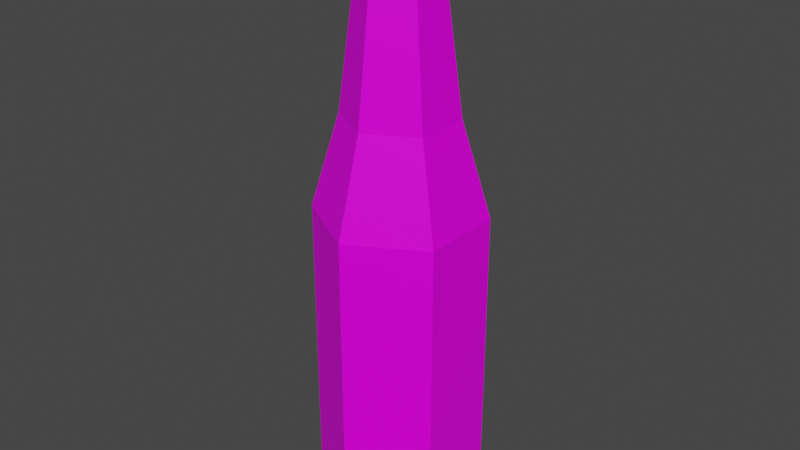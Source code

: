# Source: Bottle02.blend  (saved by Blender 4.2.66; exported with 4.5.12 LTS)
import bpy
from mathutils import Matrix  # noqa: F401  (used for matrix-valued properties, if any)

bpy.ops.wm.read_factory_settings(use_empty=True)
scene = bpy.context.scene
scene.name = 'Scene'

# ---- collections
col_collection = bpy.data.collections.new('Collection'); scene.collection.children.link(col_collection)

# ---- images (referenced by path relative to the original .blend; pixels are not part of the script)
import os
ASSET_DIR = os.environ.get("B2B_ASSET_DIR", "")  # directory of the original .blend (textures are referenced by path, not embedded)
HERE = os.path.dirname(os.path.abspath(__file__))  # packed textures are extracted next to this script under _unpacked/

def load_image(name, relpath, width, height, colorspace="sRGB"):
    """Load a texture the original file referenced (path relative to the .blend, or extracted next to this script)."""
    p = next((c for c in (os.path.join(HERE, relpath), os.path.join(ASSET_DIR, relpath)) if relpath and os.path.exists(c)), "")
    if p:
        img = bpy.data.images.load(p, check_existing=True)
        img.name = name
    else:  # same state as the original file: an image datablock whose file is absent (Cycles renders it pink)
        img = bpy.data.images.new(name, width, height)
        img.source = "FILE"
        img.filepath = "//" + (relpath or name)
    img.colorspace_settings.name = colorspace
    return img
img_bottle02_a_png = load_image('Bottle02_a.png', 'Bottle02_a.png', 1024, 1024, 'sRGB')

# ---- materials (node trees are filled in below, after node groups)
mat_primary = bpy.data.materials.new('Primary')
mat_primary.alpha_threshold = 0.0
mat_primary.use_transparent_shadow = False
mat_primary.roughness = 0.5
mat_primary.line_color = (0.0, 0.0, 0.0, 1.0)

# ---- material node trees
mat_primary.use_nodes = True; mat_primary.node_tree.nodes.clear()
_N = mat_primary.node_tree.nodes; _L = mat_primary.node_tree.links
n0 = _N.new('ShaderNodeOutputMaterial'); n0.name = 'Material Output'; n0.location = (300, 300)
n1 = _N.new('ShaderNodeBsdfPrincipled'); n1.name = 'Principled BSDF'; n1.location = (10, 300)
n1.distribution = 'GGX'
n1.subsurface_method = 'RANDOM_WALK_SKIN'
n1.inputs[3].default_value = 1.45
n1.inputs[13].default_value = 0.15
n1.inputs[27].default_value = (0.0, 0.0, 0.0, 1.0)
n1.inputs[28].default_value = 1.0
n2 = _N.new('ShaderNodeTexImage'); n2.name = 'Image Texture'; n2.location = (-280, 280)
n2.image = img_bottle02_a_png
n2.interpolation = 'Closest'
_L.new(n1.outputs[0], n0.inputs[0])
_L.new(n2.outputs[0], n1.inputs[0])
n0.is_active_output = True

# ---- world
world_world = bpy.data.worlds.new('World'); scene.world = world_world
world_world.use_nodes = True; world_world.node_tree.nodes.clear()
_N = world_world.node_tree.nodes; _L = world_world.node_tree.links
n0 = _N.new('ShaderNodeOutputWorld'); n0.name = 'World Output'; n0.location = (300, 300)
n1 = _N.new('ShaderNodeBackground'); n1.name = 'Background'; n1.location = (10, 300)
n1.inputs[0].default_value = (0.05088, 0.05088, 0.05088, 1.0)
_L.new(n1.outputs[0], n0.inputs[0])
n0.is_active_output = True
world_world.color = (0.05088, 0.05088, 0.05088)
world_world.use_sun_shadow = False
world_world.sun_shadow_jitter_overblur = 0.0

# ---- meshes
me_cylinder = bpy.data.meshes.new('Cylinder')
me_cylinder.from_pydata([(-5.505e-10, 0.06959, 5.215e-08), (-5.505e-10, 0.06959, 0.2595), (0.06026, 0.03479, 5.215e-08), (0.06026, 0.03479, 0.2595), (0.06026, -0.03479, 5.215e-08), (0.06026, -0.03479, 0.2595), (-5.505e-10, -0.06959, 5.215e-08), (-5.505e-10, -0.06959, 0.2595), (-0.06026, -0.03479, 5.215e-08), (-0.06026, -0.03479, 0.2595), (-0.06026, 0.03479, 5.215e-08), (-0.06026, 0.03479, 0.2595), (1.119e-08, 0.04621, 0.3388), (0.04002, 0.02311, 0.3388), (0.04002, -0.02311, 0.3388), (1.119e-08, -0.04621, 0.3388), (-0.04002, -0.02311, 0.3388), (-0.04002, 0.02311, 0.3388), (1.118e-08, 0.02939, 0.4687), (0.02545, 0.0147, 0.4687), (0.02545, -0.0147, 0.4687), (1.118e-08, -0.02939, 0.4687), (-0.02545, -0.0147, 0.4687), (-0.02545, 0.0147, 0.4687), (1.118e-08, 0.03394, 0.496), (0.02939, 0.01697, 0.496), (0.02939, -0.01697, 0.496), (1.118e-08, -0.03394, 0.496), (-0.02939, -0.01697, 0.496), (-0.02939, 0.01697, 0.496)], [], [(0, 1, 3, 2), (2, 3, 5, 4), (4, 5, 7, 6), (6, 7, 9, 8), (3, 1, 12, 13), (8, 9, 11, 10), (10, 11, 1, 0), (0, 2, 4, 6), (12, 17, 23, 18), (7, 5, 14, 15), (1, 11, 17, 12), (9, 7, 15, 16), (5, 3, 13, 14), (11, 9, 16, 17), (23, 22, 28, 29), (16, 15, 21, 22), (14, 13, 19, 20), (17, 16, 22, 23), (15, 14, 20, 21), (13, 12, 18, 19), (28, 27, 24, 29), (21, 20, 26, 27), (19, 18, 24, 25), (18, 23, 29, 24), (22, 21, 27, 28), (20, 19, 25, 26), (25, 24, 27, 26), (6, 8, 10, 0)])
_uv = me_cylinder.uv_layers.new(name='UVMap')
_uv.uv.foreach_set('vector', [0.9999, 0.001323, 1.0, 0.4531, 0.5333, 0.4531, 0.5094, 7.532e-05, 0.5094, 7.532e-05, 0.5333, 0.4531, 0.0, 0.4531, 7.531e-05, 7.532e-05, 1.0, 0.01562, 1.0, 0.4531, 0.5333, 0.4531, 0.5333, 0.0, 0.5333, 0.0, 0.5333, 0.4531, 0.0, 0.4531, 0.0, 0.01562, 0.5333, 0.4531, 1.0, 0.4531, 0.8667, 0.6875, 0.5333, 0.6875, 0.9999, 0.001323, 1.0, 0.4531, 0.5333, 0.4531, 0.5094, 7.532e-05, 0.5094, 7.532e-05, 0.5333, 0.4531, 0.0, 0.4531, 7.524e-05, 7.531e-05, 0.0, 0.0625, 0.2667, 0.0, 0.7333, 0.0, 1.0, 0.0625, 0.2, 0.6875, 0.4667, 0.6875, 0.4667, 0.9375, 0.2667, 0.9375, 0.5333, 0.4531, 1.0, 0.4531, 0.8667, 0.6875, 0.5333, 0.6875, 0.0, 0.4531, 0.5333, 0.4531, 0.5333, 0.6875, 0.1333, 0.6875, 0.0, 0.4531, 0.5333, 0.4531, 0.5333, 0.6875, 0.1333, 0.6875, 0.0, 0.4531, 0.5333, 0.4531, 0.5333, 0.6875, 0.1333, 0.6875, 0.5333, 0.4531, 1.0, 0.4531, 0.8667, 0.6875, 0.5333, 0.6875, 0.4667, 0.9375, 0.7333, 0.9375, 0.7333, 1.0, 0.4667, 1.0, 0.2, 0.6875, 0.4667, 0.6875, 0.4667, 0.9375, 0.2667, 0.9375, 0.2, 0.6875, 0.4667, 0.6875, 0.4667, 0.9375, 0.2667, 0.9375, 0.4667, 0.6875, 0.8, 0.6875, 0.7333, 0.9375, 0.4667, 0.9375, 0.4667, 0.6875, 0.8, 0.6875, 0.7333, 0.9375, 0.4667, 0.9375, 0.4667, 0.6875, 0.8, 0.6875, 0.7333, 0.9375, 0.4667, 0.9375, 0.7333, 0.9688, 0.5333, 1.0, 0.5333, 0.8906, 0.7333, 0.9219, 0.4667, 0.9375, 0.7333, 0.9375, 0.7333, 1.0, 0.4667, 1.0, 0.4667, 0.9375, 0.7333, 0.9375, 0.7333, 1.0, 0.4667, 1.0, 0.2667, 0.9375, 0.4667, 0.9375, 0.4667, 1.0, 0.2667, 1.0, 0.2667, 0.9375, 0.4667, 0.9375, 0.4667, 1.0, 0.2667, 1.0, 0.2667, 0.9375, 0.4667, 0.9375, 0.4667, 1.0, 0.2667, 1.0, 0.2667, 0.9219, 0.5333, 0.8906, 0.5333, 1.0, 0.2667, 0.9688, 1.0, 0.0625, 0.7333, 0.0, 0.2667, 0.0, 0.0, 0.0625])
me_cylinder.materials.append(mat_primary)
me_cylinder.update()

# ---- objects
ob_bottle02 = bpy.data.objects.new('Bottle02', me_cylinder)

# ---- transforms, parenting, visibility, modifiers, constraints
ob_bottle02.location = (0.0, 0.0, 0.0)

# ---- collection membership
col_collection.objects.link(ob_bottle02)

# ---- scene / render settings (as saved in the file)
scene.frame_start = 1; scene.frame_end = 250; scene.frame_set(1)
scene.render.engine = 'BLENDER_EEVEE_NEXT'
scene.cycles.sampling_pattern = 'TABULATED_SOBOL'
scene.view_settings.view_transform = 'Filmic'
bpy.context.view_layer.update()

# ---- added for rendering (the .blend has no active camera and no usable light): camera, sun
cam_auto = bpy.data.cameras.new('AutoCamera')
cam_auto.lens = 50.0
cam_auto.sensor_width = 36.0
cam_auto.clip_end = 1000.0
ob_auto_camera = bpy.data.objects.new('AutoCamera', cam_auto)
scene.collection.objects.link(ob_auto_camera)
ob_auto_camera.location = (0.489533, -0.58744, 0.639643)
ob_auto_camera.rotation_euler = (1.09748, -7.21219e-08, 0.694738)
scene.camera = ob_auto_camera
light_auto_sun = bpy.data.lights.new('AutoSun', 'SUN')
light_auto_sun.energy = 3.0
light_auto_sun.angle = 0.0523599
ob_auto_sun = bpy.data.objects.new('AutoSun', light_auto_sun)
scene.collection.objects.link(ob_auto_sun)
ob_auto_sun.rotation_euler = (0.872665, 0.174533, 0.523599)
bpy.context.view_layer.update()
